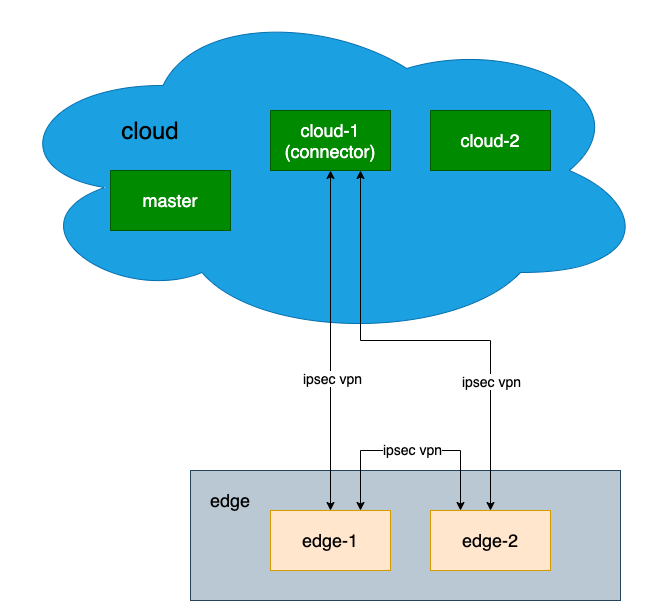

The diagram above was exported from draw.io. Its source (the exported page's mxGraphModel, read from the mxfile embedded in the PNG):
<mxGraphModel dx="1106" dy="822" grid="1" gridSize="10" guides="1" tooltips="1" connect="1" arrows="1" fold="1" page="1" pageScale="1" pageWidth="827" pageHeight="1169" math="0" shadow="0">
  <root>
    <mxCell id="0" />
    <mxCell id="1" parent="0" />
    <mxCell id="Sj-h8GE_Khi1LHT-LMDA-10" value="" style="rounded=0;whiteSpace=wrap;html=1;strokeColor=none;" parent="1" vertex="1">
      <mxGeometry x="70" y="20" width="640" height="600" as="geometry" />
    </mxCell>
    <mxCell id="Sj-h8GE_Khi1LHT-LMDA-8" value="" style="rounded=0;whiteSpace=wrap;html=1;fillColor=#bac8d3;strokeColor=#23445d;" parent="1" vertex="1">
      <mxGeometry x="240" y="480" width="430" height="130" as="geometry" />
    </mxCell>
    <mxCell id="Sj-h8GE_Khi1LHT-LMDA-6" value="" style="ellipse;shape=cloud;whiteSpace=wrap;html=1;fillColor=#1ba1e2;strokeColor=#006EAF;fontColor=#ffffff;" parent="1" vertex="1">
      <mxGeometry x="50" y="10" width="650" height="340" as="geometry" />
    </mxCell>
    <mxCell id="Sj-h8GE_Khi1LHT-LMDA-1" value="&lt;font style=&quot;font-size: 18px&quot;&gt;master&lt;/font&gt;" style="rounded=0;whiteSpace=wrap;html=1;fillColor=#008a00;strokeColor=#005700;fontColor=#ffffff;" parent="1" vertex="1">
      <mxGeometry x="160" y="180" width="120" height="60" as="geometry" />
    </mxCell>
    <mxCell id="Sj-h8GE_Khi1LHT-LMDA-2" value="&lt;font style=&quot;font-size: 18px&quot;&gt;cloud-1&lt;br&gt;(connector)&lt;/font&gt;" style="rounded=0;whiteSpace=wrap;html=1;fillColor=#008a00;strokeColor=#005700;fontColor=#ffffff;" parent="1" vertex="1">
      <mxGeometry x="320" y="120" width="120" height="60" as="geometry" />
    </mxCell>
    <mxCell id="Sj-h8GE_Khi1LHT-LMDA-3" value="&lt;font style=&quot;font-size: 18px&quot;&gt;cloud-2&lt;/font&gt;" style="rounded=0;whiteSpace=wrap;html=1;fillColor=#008a00;strokeColor=#005700;fontColor=#ffffff;" parent="1" vertex="1">
      <mxGeometry x="480" y="120" width="120" height="60" as="geometry" />
    </mxCell>
    <mxCell id="Sj-h8GE_Khi1LHT-LMDA-4" value="&lt;font style=&quot;font-size: 18px&quot;&gt;edge-1&lt;/font&gt;" style="rounded=0;whiteSpace=wrap;html=1;fillColor=#ffe6cc;strokeColor=#d79b00;" parent="1" vertex="1">
      <mxGeometry x="320" y="520" width="120" height="60" as="geometry" />
    </mxCell>
    <mxCell id="Sj-h8GE_Khi1LHT-LMDA-5" value="&lt;font style=&quot;font-size: 18px&quot;&gt;edge-2&lt;/font&gt;" style="rounded=0;whiteSpace=wrap;html=1;fillColor=#ffe6cc;strokeColor=#d79b00;" parent="1" vertex="1">
      <mxGeometry x="480" y="520" width="120" height="60" as="geometry" />
    </mxCell>
    <mxCell id="Sj-h8GE_Khi1LHT-LMDA-7" value="&lt;font style=&quot;font-size: 24px&quot;&gt;cloud&lt;/font&gt;" style="text;html=1;strokeColor=none;fillColor=none;align=center;verticalAlign=middle;whiteSpace=wrap;rounded=0;" parent="1" vertex="1">
      <mxGeometry x="180" y="130" width="40" height="20" as="geometry" />
    </mxCell>
    <mxCell id="Sj-h8GE_Khi1LHT-LMDA-9" value="&lt;font style=&quot;font-size: 18px&quot;&gt;edge&lt;/font&gt;" style="text;html=1;strokeColor=none;fillColor=none;align=center;verticalAlign=middle;whiteSpace=wrap;rounded=0;" parent="1" vertex="1">
      <mxGeometry x="260" y="500" width="40" height="20" as="geometry" />
    </mxCell>
    <mxCell id="XvPEPR-Y-CQ5j-FApXTj-1" value="" style="endArrow=classic;startArrow=classic;html=1;entryX=0.5;entryY=1;entryDx=0;entryDy=0;" edge="1" parent="1" source="Sj-h8GE_Khi1LHT-LMDA-4" target="Sj-h8GE_Khi1LHT-LMDA-2">
      <mxGeometry width="50" height="50" relative="1" as="geometry">
        <mxPoint x="340" y="400" as="sourcePoint" />
        <mxPoint x="390" y="350" as="targetPoint" />
      </mxGeometry>
    </mxCell>
    <mxCell id="XvPEPR-Y-CQ5j-FApXTj-4" value="&lt;font style=&quot;font-size: 14px&quot;&gt;ipsec vpn&lt;/font&gt;" style="edgeLabel;html=1;align=center;verticalAlign=middle;resizable=0;points=[];" vertex="1" connectable="0" parent="XvPEPR-Y-CQ5j-FApXTj-1">
      <mxGeometry x="-0.2176" y="-1" relative="1" as="geometry">
        <mxPoint as="offset" />
      </mxGeometry>
    </mxCell>
    <mxCell id="XvPEPR-Y-CQ5j-FApXTj-2" value="" style="endArrow=classic;startArrow=classic;html=1;entryX=0.75;entryY=1;entryDx=0;entryDy=0;exitX=0.5;exitY=0;exitDx=0;exitDy=0;rounded=0;" edge="1" parent="1" source="Sj-h8GE_Khi1LHT-LMDA-5" target="Sj-h8GE_Khi1LHT-LMDA-2">
      <mxGeometry width="50" height="50" relative="1" as="geometry">
        <mxPoint x="410" y="280" as="sourcePoint" />
        <mxPoint x="460" y="230" as="targetPoint" />
        <Array as="points">
          <mxPoint x="540" y="350" />
          <mxPoint x="410" y="350" />
        </Array>
      </mxGeometry>
    </mxCell>
    <mxCell id="XvPEPR-Y-CQ5j-FApXTj-5" value="&lt;font style=&quot;font-size: 14px&quot;&gt;ipsec vpn&lt;/font&gt;" style="edgeLabel;html=1;align=center;verticalAlign=middle;resizable=0;points=[];" vertex="1" connectable="0" parent="XvPEPR-Y-CQ5j-FApXTj-2">
      <mxGeometry x="-0.4468" relative="1" as="geometry">
        <mxPoint as="offset" />
      </mxGeometry>
    </mxCell>
    <mxCell id="XvPEPR-Y-CQ5j-FApXTj-3" value="" style="endArrow=classic;startArrow=classic;html=1;entryX=0.25;entryY=0;entryDx=0;entryDy=0;rounded=0;exitX=0.75;exitY=0;exitDx=0;exitDy=0;" edge="1" parent="1" source="Sj-h8GE_Khi1LHT-LMDA-4" target="Sj-h8GE_Khi1LHT-LMDA-5">
      <mxGeometry width="50" height="50" relative="1" as="geometry">
        <mxPoint x="430" y="480" as="sourcePoint" />
        <mxPoint x="480" y="430" as="targetPoint" />
        <Array as="points">
          <mxPoint x="410" y="460" />
          <mxPoint x="510" y="460" />
        </Array>
      </mxGeometry>
    </mxCell>
    <mxCell id="XvPEPR-Y-CQ5j-FApXTj-6" value="&lt;font style=&quot;font-size: 14px&quot;&gt;ipsec vpn&lt;/font&gt;" style="edgeLabel;html=1;align=center;verticalAlign=middle;resizable=0;points=[];" vertex="1" connectable="0" parent="XvPEPR-Y-CQ5j-FApXTj-3">
      <mxGeometry x="0.0091" y="2" relative="1" as="geometry">
        <mxPoint as="offset" />
      </mxGeometry>
    </mxCell>
  </root>
</mxGraphModel>